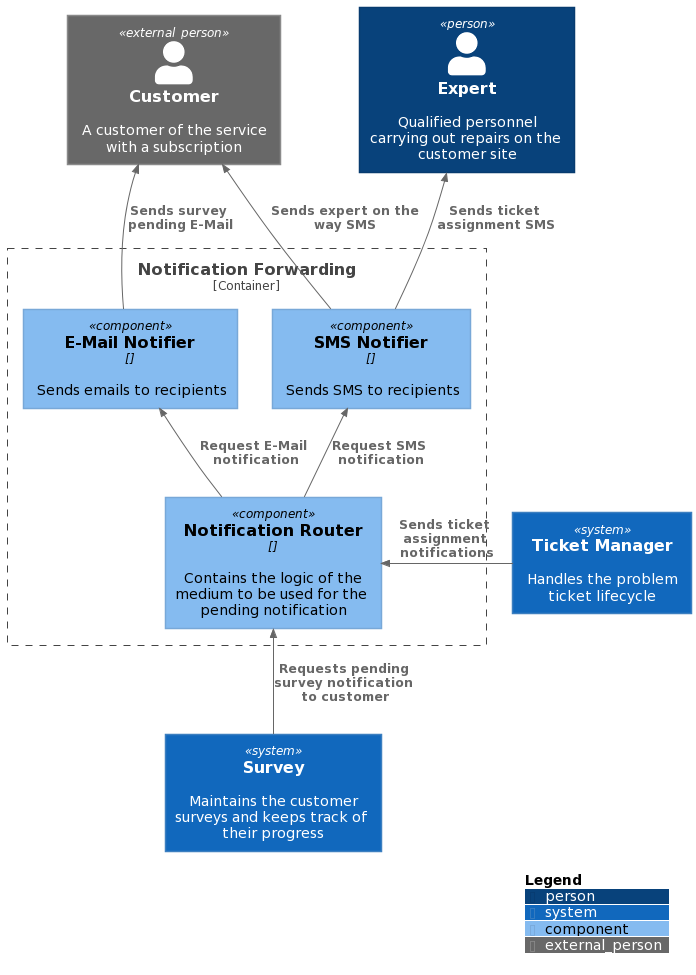

The diagram above was rendered by PlantUML. Its source (embedded in the PNG):
@startuml
!includeurl https://raw.githubusercontent.com/plantuml-stdlib/C4-PlantUML/v2.2.0/C4_Context.puml
!includeurl https://raw.githubusercontent.com/plantuml-stdlib/C4-PlantUML/v2.2.0/C4_Container.puml
!includeurl https://raw.githubusercontent.com/plantuml-stdlib/C4-PlantUML/v2.2.0/C4_Component.puml


Person_Ext(customer, "Customer", "A customer of the service with a subscription")
Person(sysopsExpert,"Expert", "Qualified personnel carrying out repairs on the customer site")
System(ticketManagement, "Ticket Manager", "Handles the problem ticket lifecycle")
System(survey, "Survey", "Maintains the customer surveys and keeps track of their progress")

Container_Boundary(notificationService,"Notification Forwarding"){
    Component(notificationRouter, "Notification Router", "", "Contains the logic of the medium to be used for the pending notification")
    Component(emailNotifier, "E-Mail Notifier", "", "Sends emails to recipients")
    Component(smsNotifier, "SMS Notifier", "", "Sends SMS to recipients")
}

Rel_U(smsNotifier, sysopsExpert,"Sends ticket assignment SMS")
Rel_U(emailNotifier, customer,"Sends survey pending E-Mail")
Rel_U(smsNotifier, customer,"Sends expert on the way SMS")
Rel_U(notificationRouter, smsNotifier,"Request SMS notification")
Rel_U(notificationRouter, emailNotifier,"Request E-Mail notification")
Rel_U(survey, notificationRouter, "Requests pending survey notification to customer")
Rel_L(ticketManagement, notificationRouter, "Sends ticket assignment notifications")

SHOW_LEGEND(false)
@enduml